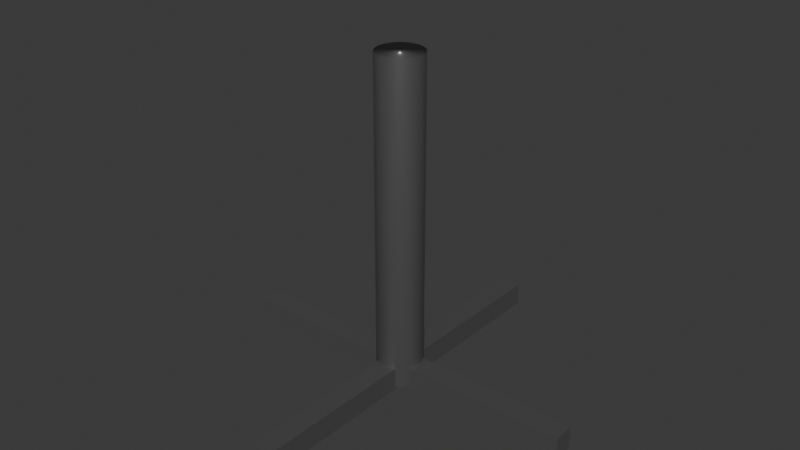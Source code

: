 # Source: chair.blend  (saved by Blender 5.0.118; exported with 4.5.12 LTS)
import bpy
from mathutils import Matrix  # noqa: F401  (used for matrix-valued properties, if any)

bpy.ops.wm.read_factory_settings(use_empty=True)
scene = bpy.context.scene
scene.name = 'Scene'

# ---- collections
col_collection = bpy.data.collections.new('Collection'); scene.collection.children.link(col_collection)

# ---- materials (node trees are filled in below, after node groups)
mat_material_001 = bpy.data.materials.new('Material.001')

# ---- material node trees
mat_material_001.use_nodes = True; mat_material_001.node_tree.nodes.clear()
_N = mat_material_001.node_tree.nodes; _L = mat_material_001.node_tree.links
n0 = _N.new('ShaderNodeBsdfPrincipled'); n0.name = 'Principled BSDF'; n0.location = (-200, 100)
n0.inputs[0].default_value = (0.2259, 0.2259, 0.2259, 1.0)
n0.inputs[1].default_value = 0.7006
n0.inputs[2].default_value = 0.3089
n1 = _N.new('ShaderNodeOutputMaterial'); n1.name = 'Material Output'; n1.location = (200, 100)
_L.new(n0.outputs[0], n1.inputs[0])
n1.is_active_output = True

# ---- world
world_world = bpy.data.worlds.new('World'); scene.world = world_world
world_world.use_nodes = True; world_world.node_tree.nodes.clear()
_N = world_world.node_tree.nodes; _L = world_world.node_tree.links
n0 = _N.new('ShaderNodeOutputWorld'); n0.name = 'World Output'; n0.location = (200, 100)
n1 = _N.new('ShaderNodeBackground'); n1.name = 'Background'; n1.location = (-200, 100)
n1.inputs[0].default_value = (0.05088, 0.05088, 0.05088, 1.0)
_L.new(n1.outputs[0], n0.inputs[0])
n0.is_active_output = True
world_world.color = (0.05088, 0.05088, 0.05088)
world_world.sun_shadow_jitter_overblur = 0.0

# ---- meshes
me_cube_002 = bpy.data.meshes.new('Cube.002')
me_cube_002.from_pydata([(-1.0, -5.397, -1.0), (-1.0, -5.397, 1.0), (-1.0, 5.397, -1.0), (-1.0, 5.397, 1.0), (1.0, -5.397, -1.0), (1.0, -5.397, 1.0), (1.0, 5.397, -1.0), (1.0, 5.397, 1.0), (16.96, -0.3182, -1.0), (16.96, -0.3182, 1.0), (-16.96, -0.3182, -1.0), (-16.96, -0.3182, 1.0), (16.96, 0.3182, -1.0), (16.96, 0.3182, 1.0), (-16.96, 0.3182, -1.0), (-16.96, 0.3182, 1.0)], [], [(0, 1, 3, 2), (2, 3, 7, 6), (6, 7, 5, 4), (4, 5, 1, 0), (2, 6, 4, 0), (7, 3, 1, 5), (8, 9, 11, 10), (10, 11, 15, 14), (14, 15, 13, 12), (12, 13, 9, 8), (10, 14, 12, 8), (15, 11, 9, 13)])
_uv = me_cube_002.uv_layers.new(name='UVMap')
_uv.uv.foreach_set('vector', [0.375, 0.0, 0.625, 0.0, 0.625, 0.25, 0.375, 0.25, 0.375, 0.25, 0.625, 0.25, 0.625, 0.5, 0.375, 0.5, 0.375, 0.5, 0.625, 0.5, 0.625, 0.75, 0.375, 0.75, 0.375, 0.75, 0.625, 0.75, 0.625, 1.0, 0.375, 1.0, 0.125, 0.5, 0.375, 0.5, 0.375, 0.75, 0.125, 0.75, 0.625, 0.5, 0.875, 0.5, 0.875, 0.75, 0.625, 0.75, 0.375, 0.0, 0.625, 0.0, 0.625, 0.25, 0.375, 0.25, 0.375, 0.25, 0.625, 0.25, 0.625, 0.5, 0.375, 0.5, 0.375, 0.5, 0.625, 0.5, 0.625, 0.75, 0.375, 0.75, 0.375, 0.75, 0.625, 0.75, 0.625, 1.0, 0.375, 1.0, 0.125, 0.5, 0.375, 0.5, 0.375, 0.75, 0.125, 0.75, 0.625, 0.5, 0.875, 0.5, 0.875, 0.75, 0.625, 0.75])
me_cube_002.materials.append(mat_material_001)
me_cube_002.update()
me_cylinder_001 = bpy.data.meshes.new('Cylinder.001')
me_cylinder_001.from_pydata([(0.0, 1.0, -1.0), (0.0, 1.0, 1.0), (0.1951, 0.9808, -1.0), (0.1951, 0.9808, 1.0), (0.3827, 0.9239, -1.0), (0.3827, 0.9239, 1.0), (0.5556, 0.8315, -1.0), (0.5556, 0.8315, 1.0), (0.7071, 0.7071, -1.0), (0.7071, 0.7071, 1.0), (0.8315, 0.5556, -1.0), (0.8315, 0.5556, 1.0), (0.9239, 0.3827, -1.0), (0.9239, 0.3827, 1.0), (0.9808, 0.1951, -1.0), (0.9808, 0.1951, 1.0), (1.0, 0.0, -1.0), (1.0, 0.0, 1.0), (0.9808, -0.1951, -1.0), (0.9808, -0.1951, 1.0), (0.9239, -0.3827, -1.0), (0.9239, -0.3827, 1.0), (0.8315, -0.5556, -1.0), (0.8315, -0.5556, 1.0), (0.7071, -0.7071, -1.0), (0.7071, -0.7071, 1.0), (0.5556, -0.8315, -1.0), (0.5556, -0.8315, 1.0), (0.3827, -0.9239, -1.0), (0.3827, -0.9239, 1.0), (0.1951, -0.9808, -1.0), (0.1951, -0.9808, 1.0), (0.0, -1.0, -1.0), (0.0, -1.0, 1.0), (-0.1951, -0.9808, -1.0), (-0.1951, -0.9808, 1.0), (-0.3827, -0.9239, -1.0), (-0.3827, -0.9239, 1.0), (-0.5556, -0.8315, -1.0), (-0.5556, -0.8315, 1.0), (-0.7071, -0.7071, -1.0), (-0.7071, -0.7071, 1.0), (-0.8315, -0.5556, -1.0), (-0.8315, -0.5556, 1.0), (-0.9239, -0.3827, -1.0), (-0.9239, -0.3827, 1.0), (-0.9808, -0.1951, -1.0), (-0.9808, -0.1951, 1.0), (-1.0, 0.0, -1.0), (-1.0, 0.0, 1.0), (-0.9808, 0.1951, -1.0), (-0.9808, 0.1951, 1.0), (-0.9239, 0.3827, -1.0), (-0.9239, 0.3827, 1.0), (-0.8315, 0.5556, -1.0), (-0.8315, 0.5556, 1.0), (-0.7071, 0.7071, -1.0), (-0.7071, 0.7071, 1.0), (-0.5556, 0.8315, -1.0), (-0.5556, 0.8315, 1.0), (-0.3827, 0.9239, -1.0), (-0.3827, 0.9239, 1.0), (-0.1951, 0.9808, -1.0), (-0.1951, 0.9808, 1.0)], [], [(0, 1, 3, 2), (2, 3, 5, 4), (4, 5, 7, 6), (6, 7, 9, 8), (8, 9, 11, 10), (10, 11, 13, 12), (12, 13, 15, 14), (14, 15, 17, 16), (16, 17, 19, 18), (18, 19, 21, 20), (20, 21, 23, 22), (22, 23, 25, 24), (24, 25, 27, 26), (26, 27, 29, 28), (28, 29, 31, 30), (30, 31, 33, 32), (32, 33, 35, 34), (34, 35, 37, 36), (36, 37, 39, 38), (38, 39, 41, 40), (40, 41, 43, 42), (42, 43, 45, 44), (44, 45, 47, 46), (46, 47, 49, 48), (48, 49, 51, 50), (50, 51, 53, 52), (52, 53, 55, 54), (54, 55, 57, 56), (56, 57, 59, 58), (58, 59, 61, 60), (3, 1, 63, 61, 59, 57, 55, 53, 51, 49, 47, 45, 43, 41, 39, 37, 35, 33, 31, 29, 27, 25, 23, 21, 19, 17, 15, 13, 11, 9, 7, 5), (60, 61, 63, 62), (62, 63, 1, 0), (0, 2, 4, 6, 8, 10, 12, 14, 16, 18, 20, 22, 24, 26, 28, 30, 32, 34, 36, 38, 40, 42, 44, 46, 48, 50, 52, 54, 56, 58, 60, 62)])
me_cylinder_001.polygons.foreach_set('use_smooth', [True] * 34)
_uv = me_cylinder_001.uv_layers.new(name='UVMap')
_uv.uv.foreach_set('vector', [1.0, 0.5, 1.0, 1.0, 0.9688, 1.0, 0.9688, 0.5, 0.9688, 0.5, 0.9688, 1.0, 0.9375, 1.0, 0.9375, 0.5, 0.9375, 0.5, 0.9375, 1.0, 0.9062, 1.0, 0.9062, 0.5, 0.9062, 0.5, 0.9062, 1.0, 0.875, 1.0, 0.875, 0.5, 0.875, 0.5, 0.875, 1.0, 0.8438, 1.0, 0.8438, 0.5, 0.8438, 0.5, 0.8438, 1.0, 0.8125, 1.0, 0.8125, 0.5, 0.8125, 0.5, 0.8125, 1.0, 0.7812, 1.0, 0.7812, 0.5, 0.7812, 0.5, 0.7812, 1.0, 0.75, 1.0, 0.75, 0.5, 0.75, 0.5, 0.75, 1.0, 0.7188, 1.0, 0.7188, 0.5, 0.7188, 0.5, 0.7188, 1.0, 0.6875, 1.0, 0.6875, 0.5, 0.6875, 0.5, 0.6875, 1.0, 0.6562, 1.0, 0.6562, 0.5, 0.6562, 0.5, 0.6562, 1.0, 0.625, 1.0, 0.625, 0.5, 0.625, 0.5, 0.625, 1.0, 0.5938, 1.0, 0.5938, 0.5, 0.5938, 0.5, 0.5938, 1.0, 0.5625, 1.0, 0.5625, 0.5, 0.5625, 0.5, 0.5625, 1.0, 0.5312, 1.0, 0.5312, 0.5, 0.5312, 0.5, 0.5312, 1.0, 0.5, 1.0, 0.5, 0.5, 0.5, 0.5, 0.5, 1.0, 0.4688, 1.0, 0.4688, 0.5, 0.4688, 0.5, 0.4688, 1.0, 0.4375, 1.0, 0.4375, 0.5, 0.4375, 0.5, 0.4375, 1.0, 0.4062, 1.0, 0.4062, 0.5, 0.4062, 0.5, 0.4062, 1.0, 0.375, 1.0, 0.375, 0.5, 0.375, 0.5, 0.375, 1.0, 0.3438, 1.0, 0.3438, 0.5, 0.3438, 0.5, 0.3438, 1.0, 0.3125, 1.0, 0.3125, 0.5, 0.3125, 0.5, 0.3125, 1.0, 0.2812, 1.0, 0.2812, 0.5, 0.2812, 0.5, 0.2812, 1.0, 0.25, 1.0, 0.25, 0.5, 0.25, 0.5, 0.25, 1.0, 0.2188, 1.0, 0.2188, 0.5, 0.2188, 0.5, 0.2188, 1.0, 0.1875, 1.0, 0.1875, 0.5, 0.1875, 0.5, 0.1875, 1.0, 0.1562, 1.0, 0.1562, 0.5, 0.1562, 0.5, 0.1562, 1.0, 0.125, 1.0, 0.125, 0.5, 0.125, 0.5, 0.125, 1.0, 0.09375, 1.0, 0.09375, 0.5, 0.09375, 0.5, 0.09375, 1.0, 0.0625, 1.0, 0.0625, 0.5, 0.2968, 0.4854, 0.25, 0.49, 0.2032, 0.4854, 0.1582, 0.4717, 0.1167, 0.4496, 0.08029, 0.4197, 0.05045, 0.3833, 0.02827, 0.3418, 0.01461, 0.2968, 0.01, 0.25, 0.01461, 0.2032, 0.02827, 0.1582, 0.05045, 0.1167, 0.08029, 0.08029, 0.1167, 0.05045, 0.1582, 0.02827, 0.2032, 0.01461, 0.25, 0.01, 0.2968, 0.01461, 0.3418, 0.02827, 0.3833, 0.05045, 0.4197, 0.08029, 0.4496, 0.1167, 0.4717, 0.1582, 0.4854, 0.2032, 0.49, 0.25, 0.4854, 0.2968, 0.4717, 0.3418, 0.4496, 0.3833, 0.4197, 0.4197, 0.3833, 0.4496, 0.3418, 0.4717, 0.0625, 0.5, 0.0625, 1.0, 0.03125, 1.0, 0.03125, 0.5, 0.03125, 0.5, 0.03125, 1.0, 0.0, 1.0, 0.0, 0.5, 0.75, 0.49, 0.7968, 0.4854, 0.8418, 0.4717, 0.8833, 0.4496, 0.9197, 0.4197, 0.9496, 0.3833, 0.9717, 0.3418, 0.9854, 0.2968, 0.99, 0.25, 0.9854, 0.2032, 0.9717, 0.1582, 0.9496, 0.1167, 0.9197, 0.08029, 0.8833, 0.05045, 0.8418, 0.02827, 0.7968, 0.01461, 0.75, 0.01, 0.7032, 0.01461, 0.6582, 0.02827, 0.6167, 0.05045, 0.5803, 0.08029, 0.5504, 0.1167, 0.5283, 0.1582, 0.5146, 0.2032, 0.51, 0.25, 0.5146, 0.2968, 0.5283, 0.3418, 0.5504, 0.3833, 0.5803, 0.4197, 0.6167, 0.4496, 0.6582, 0.4717, 0.7032, 0.4854])
me_cylinder_001.materials.append(mat_material_001)
me_cylinder_001.update()

# ---- objects
ob_cube = bpy.data.objects.new('Cube', me_cube_002)
ob_cylinder = bpy.data.objects.new('Cylinder', me_cylinder_001)

# ---- transforms, parenting, visibility, modifiers, constraints
ob_cube.location = (0.0, 0.0, 0.08691)
ob_cube.scale = (0.02929, 0.09204, 0.03096)
ob_cylinder.location = (0.0, 0.0, 0.4985)
ob_cylinder.scale = (0.06127, 0.06127, 0.4369)

# ---- collection membership
col_collection.objects.link(ob_cube)
col_collection.objects.link(ob_cylinder)

# ---- scene / render settings (as saved in the file)
scene.frame_start = 1; scene.frame_end = 250; scene.frame_set(1)
scene.render.engine = 'BLENDER_EEVEE_NEXT'
scene.render.bake_bias = 0.0
scene.render.bake_samples = 0
scene.cycles.sampling_pattern = 'TABULATED_SOBOL'
scene.eevee.use_volume_custom_range = False
bpy.context.view_layer.update()

# ---- added for rendering (the .blend has no active camera and no usable light): camera, sun
cam_auto = bpy.data.cameras.new('AutoCamera')
cam_auto.lens = 50.0
cam_auto.sensor_width = 36.0
cam_auto.clip_end = 1000.0
ob_auto_camera = bpy.data.objects.new('AutoCamera', cam_auto)
scene.collection.objects.link(ob_auto_camera)
ob_auto_camera.location = (1.53353, -1.84024, 1.7225)
ob_auto_camera.rotation_euler = (1.09748, -7.21219e-08, 0.694738)
scene.camera = ob_auto_camera
light_auto_sun = bpy.data.lights.new('AutoSun', 'SUN')
light_auto_sun.energy = 3.0
light_auto_sun.angle = 0.0523599
ob_auto_sun = bpy.data.objects.new('AutoSun', light_auto_sun)
scene.collection.objects.link(ob_auto_sun)
ob_auto_sun.rotation_euler = (0.872665, 0.174533, 0.523599)
bpy.context.view_layer.update()
